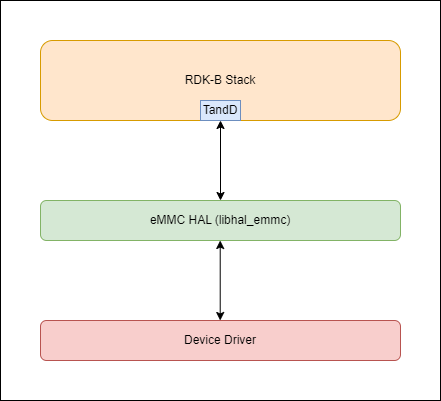

The diagram above was exported from draw.io. Its source (the exported page's mxGraphModel, read from the mxfile embedded in the PNG):
<mxGraphModel dx="1434" dy="796" grid="1" gridSize="10" guides="1" tooltips="1" connect="1" arrows="1" fold="1" page="1" pageScale="1" pageWidth="827" pageHeight="1169" math="0" shadow="0">
  <root>
    <mxCell id="0" />
    <mxCell id="1" parent="0" />
    <mxCell id="EYmCv4Kqjfd0XCmUtGaj-8" value="" style="rounded=0;whiteSpace=wrap;html=1;" parent="1" vertex="1">
      <mxGeometry x="200" y="120" width="440" height="400" as="geometry" />
    </mxCell>
    <mxCell id="EYmCv4Kqjfd0XCmUtGaj-1" value="RDK-B Stack" style="rounded=1;whiteSpace=wrap;html=1;fillColor=#ffe6cc;strokeColor=#d79b00;" parent="1" vertex="1">
      <mxGeometry x="240" y="160" width="360" height="80" as="geometry" />
    </mxCell>
    <mxCell id="EYmCv4Kqjfd0XCmUtGaj-2" value="eMMC HAL (libhal_emmc)" style="rounded=1;whiteSpace=wrap;html=1;fillColor=#d5e8d4;strokeColor=#82b366;" parent="1" vertex="1">
      <mxGeometry x="240" y="320" width="360" height="40" as="geometry" />
    </mxCell>
    <mxCell id="EYmCv4Kqjfd0XCmUtGaj-3" value="Device Driver" style="rounded=1;whiteSpace=wrap;html=1;fillColor=#f8cecc;strokeColor=#b85450;" parent="1" vertex="1">
      <mxGeometry x="240" y="440" width="360" height="40" as="geometry" />
    </mxCell>
    <mxCell id="EYmCv4Kqjfd0XCmUtGaj-4" value="TandD" style="rounded=0;whiteSpace=wrap;html=1;fillColor=#dae8fc;strokeColor=#6c8ebf;" parent="1" vertex="1">
      <mxGeometry x="400" y="220" width="40" height="20" as="geometry" />
    </mxCell>
    <mxCell id="EYmCv4Kqjfd0XCmUtGaj-6" value="" style="endArrow=classic;startArrow=classic;html=1;rounded=0;exitX=0.5;exitY=0;exitDx=0;exitDy=0;" parent="1" source="EYmCv4Kqjfd0XCmUtGaj-2" edge="1">
      <mxGeometry width="50" height="50" relative="1" as="geometry">
        <mxPoint x="370" y="290" as="sourcePoint" />
        <mxPoint x="420" y="240" as="targetPoint" />
      </mxGeometry>
    </mxCell>
    <mxCell id="EYmCv4Kqjfd0XCmUtGaj-7" value="" style="endArrow=classic;startArrow=classic;html=1;rounded=0;exitX=0.5;exitY=0;exitDx=0;exitDy=0;" parent="1" edge="1">
      <mxGeometry width="50" height="50" relative="1" as="geometry">
        <mxPoint x="419.71" y="440" as="sourcePoint" />
        <mxPoint x="419.71" y="360" as="targetPoint" />
      </mxGeometry>
    </mxCell>
  </root>
</mxGraphModel>